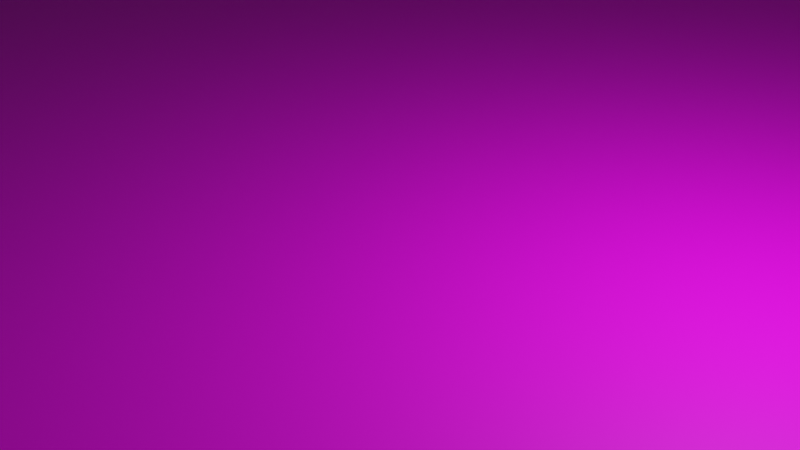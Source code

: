 # Source: origoVecerka.blend  (saved by Blender 3.6.13; exported with 4.5.12 LTS)
import bpy
from mathutils import Matrix  # noqa: F401  (used for matrix-valued properties, if any)

bpy.ops.wm.read_factory_settings(use_empty=True)
scene = bpy.context.scene
scene.name = 'Scene'

# ---- collections
col_collection = bpy.data.collections.new('Collection'); scene.collection.children.link(col_collection)

# ---- images (referenced by path relative to the original .blend; pixels are not part of the script)
import os
ASSET_DIR = os.environ.get("B2B_ASSET_DIR", "")  # directory of the original .blend (textures are referenced by path, not embedded)
HERE = os.path.dirname(os.path.abspath(__file__))  # packed textures are extracted next to this script under _unpacked/

def load_image(name, relpath, width, height, colorspace="sRGB"):
    """Load a texture the original file referenced (path relative to the .blend, or extracted next to this script)."""
    p = next((c for c in (os.path.join(HERE, relpath), os.path.join(ASSET_DIR, relpath)) if relpath and os.path.exists(c)), "")
    if p:
        img = bpy.data.images.load(p, check_existing=True)
        img.name = name
    else:  # same state as the original file: an image datablock whose file is absent (Cycles renders it pink)
        img = bpy.data.images.new(name, width, height)
        img.source = "FILE"
        img.filepath = "//" + (relpath or name)
    img.colorspace_settings.name = colorspace
    return img
img_floortile_jpg = load_image('floortile.jpg', 'Images/floortile.jpg', 1024, 1024, 'sRGB')

# ---- materials (node trees are filled in below, after node groups)
mat_material_001 = bpy.data.materials.new('Material.001')
mat_material_001.use_transparent_shadow = False

# ---- material node trees
mat_material_001.use_nodes = True; mat_material_001.node_tree.nodes.clear()
_N = mat_material_001.node_tree.nodes; _L = mat_material_001.node_tree.links
n0 = _N.new('ShaderNodeBsdfPrincipled'); n0.name = 'Principled BSDF'; n0.location = (10, 300)
n0.distribution = 'GGX'
n0.subsurface_method = 'RANDOM_WALK_SKIN'
n0.inputs[3].default_value = 1.45
n0.inputs[27].default_value = (0.0, 0.0, 0.0, 1.0)
n0.inputs[28].default_value = 1.0
n1 = _N.new('ShaderNodeOutputMaterial'); n1.name = 'Material Output'; n1.location = (300, 300)
n2 = _N.new('ShaderNodeTexImage'); n2.name = 'Image Texture'; n2.location = (-374, 144)
n2.image = img_floortile_jpg
n2.projection = 'BOX'
n2.interpolation = 'Smart'
_L.new(n0.outputs[0], n1.inputs[0])
_L.new(n2.outputs[0], n0.inputs[0])
n1.is_active_output = True

# ---- world
world_world = bpy.data.worlds.new('World'); scene.world = world_world
world_world.use_nodes = True; world_world.node_tree.nodes.clear()
_N = world_world.node_tree.nodes; _L = world_world.node_tree.links
n0 = _N.new('ShaderNodeOutputWorld'); n0.name = 'World Output'; n0.location = (300, 300)
n1 = _N.new('ShaderNodeBackground'); n1.name = 'Background'; n1.location = (10, 300)
n1.inputs[0].default_value = (0.05088, 0.05088, 0.05088, 1.0)
_L.new(n1.outputs[0], n0.inputs[0])
n0.is_active_output = True
world_world.color = (0.05088, 0.05088, 0.05088)
world_world.use_sun_shadow = False
world_world.sun_shadow_jitter_overblur = 0.0

# ---- cameras
cam_camera = bpy.data.cameras.new('Camera')
cam_camera.clip_end = 100.0
cam_camera.ortho_scale = 7.314

# ---- lights
light_light = bpy.data.lights.new('Light', 'POINT')
light_light.transmission_factor = 0.0
light_light.energy = 1000.0
light_light.shadow_soft_size = 0.1
light_light.shadow_maximum_resolution = 0.006
light_light.use_absolute_resolution = True

# ---- meshes
me_plane = bpy.data.meshes.new('Plane')
me_plane.from_pydata([(-1.0, -1.0, 0.0), (1.0, -1.0, 0.0), (-1.0, 1.0, 0.0), (1.0, 1.0, 0.0)], [], [(0, 1, 3, 2)])
_uv = me_plane.uv_layers.new(name='UVMap')
_uv.uv.foreach_set('vector', [0.0, 0.0, 1.0, 0.0, 1.0, 1.0, 0.0, 1.0])
me_plane.materials.append(mat_material_001)
me_plane.update()
me_plane_001 = bpy.data.meshes.new('Plane.001')
me_plane_001.from_pydata([(-1.0, -1.0, 0.0), (1.0, -1.0, 0.0), (-1.0, 1.0, 0.0), (1.0, 1.0, 0.0), (-1.0, 1.0, 10.12), (-1.0, -1.0, 10.12), (1.0, -1.0, 10.12), (1.0, 1.0, 10.12)], [], [(0, 2, 3, 1), (5, 6, 7, 4), (3, 2, 4, 7), (0, 1, 6, 5), (1, 3, 7, 6), (2, 0, 5, 4)])
_uv = me_plane_001.uv_layers.new(name='UVMap')
_uv.uv.foreach_set('vector', [0.0, 0.0, 0.0, 1.0, 1.0, 1.0, 1.0, 0.0, 0.0, 0.0, 1.0, 0.0, 1.0, 1.0, 0.0, 1.0, 1.0, 1.0, 0.0, 1.0, 0.0, 1.0, 1.0, 1.0, 0.0, 0.0, 1.0, 0.0, 1.0, 0.0, 0.0, 0.0, 1.0, 0.0, 1.0, 1.0, 1.0, 1.0, 1.0, 0.0, 0.0, 1.0, 0.0, 0.0, 0.0, 0.0, 0.0, 1.0])
me_plane_001.update()
me_plane_002 = bpy.data.meshes.new('Plane.002')
me_plane_002.from_pydata([(-1.0, -1.0, 0.0), (1.0, -1.0, 0.0), (-1.0, 1.0, 0.0), (1.0, 1.0, 0.0), (-1.0, 1.0, 9.186), (-1.0, -1.0, 9.186), (1.0, -1.0, 9.186), (1.0, 1.0, 9.186)], [], [(0, 2, 3, 1), (5, 6, 7, 4), (1, 3, 7, 6), (2, 0, 5, 4), (3, 2, 4, 7), (0, 1, 6, 5)])
_uv = me_plane_002.uv_layers.new(name='UVMap')
_uv.uv.foreach_set('vector', [0.0, 0.0, 0.0, 1.0, 1.0, 1.0, 1.0, 0.0, 0.0, 0.0, 1.0, 0.0, 1.0, 1.0, 0.0, 1.0, 1.0, 0.0, 1.0, 1.0, 1.0, 1.0, 1.0, 0.0, 0.0, 1.0, 0.0, 0.0, 0.0, 0.0, 0.0, 1.0, 1.0, 1.0, 0.0, 1.0, 0.0, 1.0, 1.0, 1.0, 0.0, 0.0, 1.0, 0.0, 1.0, 0.0, 0.0, 0.0])
me_plane_002.update()
me_plane_003 = bpy.data.meshes.new('Plane.003')
me_plane_003.from_pydata([(-1.0, -1.0, 0.0), (1.0, -1.0, 0.0), (-1.0, 1.0, 0.0), (1.0, 1.0, 0.0), (-1.0, 1.0, 12.47), (-1.0, -1.0, 12.47), (1.0, -1.0, 12.47), (1.0, 1.0, 12.47)], [], [(0, 2, 3, 1), (5, 6, 7, 4), (2, 0, 5, 4), (3, 2, 4, 7), (0, 1, 6, 5), (1, 3, 7, 6)])
_uv = me_plane_003.uv_layers.new(name='UVMap')
_uv.uv.foreach_set('vector', [0.0, 0.0, 0.0, 1.0, 1.0, 1.0, 1.0, 0.0, 0.0, 0.0, 1.0, 0.0, 1.0, 1.0, 0.0, 1.0, 0.0, 1.0, 0.0, 0.0, 0.0, 0.0, 0.0, 1.0, 1.0, 1.0, 0.0, 1.0, 0.0, 1.0, 1.0, 1.0, 0.0, 0.0, 1.0, 0.0, 1.0, 0.0, 0.0, 0.0, 1.0, 0.0, 1.0, 1.0, 1.0, 1.0, 1.0, 0.0])
me_plane_003.update()
me_plane_004 = bpy.data.meshes.new('Plane.004')
me_plane_004.from_pydata([(-1.511, -1.485, -5.664), (0.4893, -1.485, -5.664), (-1.511, 0.515, -5.664), (0.4893, 0.515, -5.664), (0.2873, 0.515, -5.664), (-0.1937, 0.5149, -5.664), (-0.1947, -0.4716, -5.664), (0.2838, -0.4875, -5.664), (-1.511, 0.515, 5.938), (-1.511, -1.485, 5.938), (0.4893, -1.485, 5.938), (0.4893, 0.515, 5.938), (-0.1937, 0.5149, 5.938), (0.2873, 0.515, 5.938), (-0.1947, -0.4716, 5.938), (0.2838, -0.4875, 5.938), (-0.1937, 0.5149, -5.664), (-0.1947, -0.4716, -5.664), (0.2838, -0.4875, -5.664), (0.2873, 0.515, -5.664), (-0.1937, 0.5149, 5.938), (-0.1947, -0.4716, 5.938), (0.2838, -0.4875, 5.938), (0.2873, 0.515, 5.938), (0.2838, -0.4875, -5.664), (0.2838, -0.4875, 5.938), (-0.1947, -0.4716, 5.938), (-0.1947, -0.4716, -5.664), (-0.1937, 0.5149, -5.664), (0.2873, 0.515, -5.664), (-0.1937, 0.5149, 5.938), (0.2873, 0.515, 5.938), (0.2838, -0.4875, -5.664), (0.2838, -0.4875, 5.938), (-0.1947, -0.4716, 5.938), (-0.1947, -0.4716, -5.664), (-0.1937, 0.5149, -5.664), (0.2873, 0.515, -5.664), (-0.1937, 0.5149, 5.938), (0.2873, 0.515, 5.938), (0.2838, -0.4875, -5.664), (0.2838, -0.4875, 5.938), (-0.1947, -0.4716, 5.938), (-0.1947, -0.4716, -5.664), (-0.1937, 0.5149, -5.664), (0.2873, 0.515, -5.664), (-0.1937, 0.5149, 5.938), (0.2873, 0.515, 5.938), (0.2838, -0.4875, -7.477), (0.2838, -0.4875, 7.751), (-0.1947, -0.4716, 7.751), (-0.1947, -0.4716, -7.477), (-0.1937, 0.5149, -7.477), (0.2873, 0.515, -7.477), (-0.1937, 0.5149, 7.751), (0.2873, 0.515, 7.751), (0.2447, -0.4318, -6.227), (0.2447, -0.4318, 6.5), (-0.1553, -0.4184, 6.5), (-0.1514, -0.4184, -6.203), (-0.1506, 0.5151, -6.184), (0.2476, 0.5152, -6.227), (-0.1544, 0.5151, 6.5), (0.2476, 0.5152, 6.5), (0.2447, -0.4323, -2.784), (-0.1553, -0.419, -2.856), (-0.1544, 0.5151, -2.82), (0.2476, 0.5152, -2.82), (-0.1544, 0.5151, 3.127), (0.2476, 0.5152, 3.127), (-0.1552, -0.419, 3.076), (-0.1575, -0.4372, -2.713), (-0.1581, 0.5151, -2.879), (0.2476, 0.5152, 3.11), (0.2447, -0.4318, -2.82), (-0.1552, -0.4321, -2.859), (-0.1544, 0.5151, -2.82), (0.2476, 0.5152, -2.82), (-0.1544, 0.5151, 3.127), (0.2476, 0.5152, 3.127), (0.2453, -0.4311, 3.077), (0.2471, -0.4372, -2.69), (0.246, 0.5151, 3.11), (0.2453, -0.4321, -2.859), (0.246, 0.5151, -2.82), (0.246, 0.5151, 3.127), (-0.1553, -0.4184, -2.432), (0.2447, -0.4318, -2.432), (-0.1544, 0.5151, -2.432), (-0.1552, -0.4321, -2.472), (-0.1553, -0.4184, 3.24), (-0.1544, 0.5151, 3.127), (0.246, 0.5151, 3.127)], [(70, 58), (63, 73), (70, 80), (71, 81), (75, 83), (76, 84), (73, 82), (65, 70), (58, 90)], [(0, 2, 16, 17, 18, 19, 3, 1), (9, 10, 11, 23, 22, 21, 20, 8), (2, 0, 9, 8), (6, 5, 28, 27), (4, 7, 24, 29), (16, 2, 8, 20), (0, 1, 10, 9), (14, 15, 25, 26), (3, 19, 23, 11), (1, 3, 11, 10), (5, 6, 17, 16), (6, 7, 18, 17), (7, 4, 19, 18), (14, 12, 20, 21), (15, 14, 21, 22), (13, 15, 22, 23), (4, 13, 23, 19), (12, 5, 16, 20), (24, 27, 35, 32), (30, 26, 34, 38), (25, 31, 39, 33), (5, 12, 30, 28), (15, 13, 31, 25), (12, 14, 26, 30), (7, 6, 27, 24), (13, 4, 29, 31), (33, 39, 47, 41), (36, 38, 46, 44), (35, 36, 44, 43), (31, 29, 37, 39), (26, 25, 33, 34), (29, 24, 32, 37), (27, 28, 36, 35), (28, 30, 38, 36), (45, 40, 48, 53), (42, 41, 49, 50), (47, 45, 53, 55), (38, 34, 42, 46), (32, 35, 43, 40), (39, 37, 45, 47), (34, 33, 41, 42), (37, 32, 40, 45), (55, 53, 61, 63), (48, 51, 59, 56), (54, 50, 58, 62), (43, 44, 52, 51), (44, 46, 54, 52), (41, 47, 55, 49), (46, 42, 50, 54), (40, 43, 51, 48), (61, 56, 57, 63), (59, 60, 62, 58), (56, 59, 58, 57), (50, 49, 57, 58), (53, 48, 56, 61), (51, 52, 60, 59), (52, 54, 62, 60), (49, 55, 63, 57), (61, 63, 69, 67), (61, 56, 64, 67), (59, 60, 66, 65), (60, 62, 68, 66), (59, 56, 64, 65), (60, 59, 71, 72), (67, 69, 79, 77), (65, 66, 76, 75), (66, 68, 78, 76), (65, 64, 74, 75), (67, 64, 74, 77), (64, 65, 86, 87), (75, 76, 88, 89), (65, 75, 89, 86), (85, 78, 91, 92)])
_uv = me_plane_004.uv_layers.new(name='UVMap')
_uv.uv.foreach_set('vector', [0.0, 0.0, 0.0, 1.0, 0.5995, 1.0, 0.599, 0.5068, 0.8973, 0.4987, 0.899, 1.0, 1.0, 1.0, 1.0, 0.0, 0.0, 0.0, 1.0, 0.0, 1.0, 1.0, 0.899, 1.0, 0.8973, 0.4987, 0.599, 0.5068, 0.5995, 1.0, 0.0, 1.0, 0.0, 1.0, 0.0, 0.0, 0.0, 0.0, 0.0, 1.0, 0.599, 0.5068, 0.5995, 1.0, 0.5995, 1.0, 0.599, 0.5068, 0.899, 1.0, 0.8973, 0.4987, 0.8973, 0.4987, 0.899, 1.0, 0.5995, 1.0, 0.0, 1.0, 0.0, 1.0, 0.5995, 1.0, 0.0, 0.0, 1.0, 0.0, 1.0, 0.0, 0.0, 0.0, 0.599, 0.5068, 0.8973, 0.4987, 0.8973, 0.4987, 0.599, 0.5068, 1.0, 1.0, 0.899, 1.0, 0.899, 1.0, 1.0, 1.0, 1.0, 0.0, 1.0, 1.0, 1.0, 1.0, 1.0, 0.0, 0.5995, 1.0, 0.599, 0.5068, 0.599, 0.5068, 0.5995, 1.0, 0.599, 0.5068, 0.8973, 0.4987, 0.8973, 0.4987, 0.599, 0.5068, 0.8973, 0.4987, 0.899, 1.0, 0.899, 1.0, 0.8973, 0.4987, 0.599, 0.5068, 0.5995, 1.0, 0.5995, 1.0, 0.599, 0.5068, 0.8973, 0.4987, 0.599, 0.5068, 0.599, 0.5068, 0.8973, 0.4987, 0.899, 1.0, 0.8973, 0.4987, 0.8973, 0.4987, 0.899, 1.0, 0.899, 1.0, 0.899, 1.0, 0.899, 1.0, 0.899, 1.0, 0.5995, 1.0, 0.5995, 1.0, 0.5995, 1.0, 0.5995, 1.0, 0.8973, 0.4987, 0.599, 0.5068, 0.599, 0.5068, 0.8973, 0.4987, 0.5995, 1.0, 0.599, 0.5068, 0.599, 0.5068, 0.5995, 1.0, 0.8973, 0.4987, 0.899, 1.0, 0.899, 1.0, 0.8973, 0.4987, 0.5995, 1.0, 0.5995, 1.0, 0.5995, 1.0, 0.5995, 1.0, 0.8973, 0.4987, 0.899, 1.0, 0.899, 1.0, 0.8973, 0.4987, 0.5995, 1.0, 0.599, 0.5068, 0.599, 0.5068, 0.5995, 1.0, 0.8973, 0.4987, 0.599, 0.5068, 0.599, 0.5068, 0.8973, 0.4987, 0.899, 1.0, 0.899, 1.0, 0.899, 1.0, 0.899, 1.0, 0.8973, 0.4987, 0.899, 1.0, 0.899, 1.0, 0.8973, 0.4987, 0.5995, 1.0, 0.5995, 1.0, 0.5995, 1.0, 0.5995, 1.0, 0.599, 0.5068, 0.5995, 1.0, 0.5995, 1.0, 0.599, 0.5068, 0.899, 1.0, 0.899, 1.0, 0.899, 1.0, 0.899, 1.0, 0.599, 0.5068, 0.8973, 0.4987, 0.8973, 0.4987, 0.599, 0.5068, 0.899, 1.0, 0.8973, 0.4987, 0.8973, 0.4987, 0.899, 1.0, 0.599, 0.5068, 0.5995, 1.0, 0.5995, 1.0, 0.599, 0.5068, 0.5995, 1.0, 0.5995, 1.0, 0.5995, 1.0, 0.5995, 1.0, 0.899, 1.0, 0.8973, 0.4987, 0.8973, 0.4987, 0.899, 1.0, 0.599, 0.5068, 0.8973, 0.4987, 0.8973, 0.4987, 0.599, 0.5068, 0.899, 1.0, 0.899, 1.0, 0.899, 1.0, 0.899, 1.0, 0.5995, 1.0, 0.599, 0.5068, 0.599, 0.5068, 0.5995, 1.0, 0.8973, 0.4987, 0.599, 0.5068, 0.599, 0.5068, 0.8973, 0.4987, 0.899, 1.0, 0.899, 1.0, 0.899, 1.0, 0.899, 1.0, 0.599, 0.5068, 0.8973, 0.4987, 0.8973, 0.4987, 0.599, 0.5068, 0.899, 1.0, 0.8973, 0.4987, 0.8973, 0.4987, 0.899, 1.0, 0.899, 1.0, 0.899, 1.0, 0.899, 1.0, 0.899, 1.0, 0.8973, 0.4987, 0.599, 0.5068, 0.599, 0.5068, 0.8973, 0.4987, 0.5995, 1.0, 0.599, 0.5068, 0.599, 0.5068, 0.5995, 1.0, 0.599, 0.5068, 0.5995, 1.0, 0.5995, 1.0, 0.599, 0.5068, 0.5995, 1.0, 0.5995, 1.0, 0.5995, 1.0, 0.5995, 1.0, 0.8973, 0.4987, 0.899, 1.0, 0.899, 1.0, 0.8973, 0.4987, 0.5995, 1.0, 0.599, 0.5068, 0.599, 0.5068, 0.5995, 1.0, 0.8973, 0.4987, 0.599, 0.5068, 0.599, 0.5068, 0.8973, 0.4987, 0.899, 1.0, 0.8973, 0.4987, 0.8973, 0.4987, 0.899, 1.0, 0.599, 0.5068, 0.5995, 1.0, 0.5995, 1.0, 0.599, 0.5068, 0.8973, 0.4987, 0.599, 0.5068, 0.599, 0.5068, 0.8973, 0.4987, 0.599, 0.5068, 0.8973, 0.4987, 0.8973, 0.4987, 0.599, 0.5068, 0.899, 1.0, 0.8973, 0.4987, 0.8973, 0.4987, 0.899, 1.0, 0.599, 0.5068, 0.5995, 1.0, 0.5995, 1.0, 0.599, 0.5068, 0.5995, 1.0, 0.5995, 1.0, 0.5995, 1.0, 0.5995, 1.0, 0.8973, 0.4987, 0.899, 1.0, 0.899, 1.0, 0.8973, 0.4987, 0.899, 1.0, 0.899, 1.0, 0.899, 1.0, 0.899, 1.0, 0.899, 1.0, 0.8973, 0.4987, 0.8973, 0.4987, 0.899, 1.0, 0.599, 0.5068, 0.5995, 1.0, 0.5995, 1.0, 0.599, 0.5068, 0.5995, 1.0, 0.5995, 1.0, 0.5995, 1.0, 0.5995, 1.0, 0.599, 0.5068, 0.8973, 0.4987, 0.8973, 0.4987, 0.599, 0.5068, 0.5995, 1.0, 0.599, 0.5068, 0.599, 0.5068, 0.5995, 1.0, 0.899, 1.0, 0.899, 1.0, 0.899, 1.0, 0.899, 1.0, 0.599, 0.5068, 0.5995, 1.0, 0.5995, 1.0, 0.599, 0.5068, 0.5995, 1.0, 0.5995, 1.0, 0.5995, 1.0, 0.5995, 1.0, 0.599, 0.5068, 0.8973, 0.4987, 0.8973, 0.4987, 0.599, 0.5068, 0.899, 1.0, 0.8973, 0.4987, 0.8973, 0.4987, 0.899, 1.0, 0.8973, 0.4987, 0.599, 0.5068, 0.599, 0.5068, 0.8973, 0.4987, 0.599, 0.5068, 0.5995, 1.0, 0.5995, 1.0, 0.599, 0.5068, 0.599, 0.5068, 0.599, 0.5068, 0.599, 0.5068, 0.599, 0.5068, 0.0, 0.0, 0.0, 0.0, 0.0, 0.0, 0.0, 0.0])
me_plane_004.update()
me_plane_005 = bpy.data.meshes.new('Plane.005')
me_plane_005.from_pydata([(0.2411, -0.4351, -2.611), (0.244, 0.5119, -2.611), (-0.1588, -0.4354, -2.651), (0.2411, -0.4351, -2.224), (0.244, 0.5119, -2.224), (-0.1588, -0.4354, -2.263), (-0.1581, 0.5118, -2.224), (-0.1581, 0.5118, -2.611)], [], [(1, 0, 3, 4), (0, 2, 5, 3), (4, 3, 5, 6), (2, 7, 6, 5), (7, 1, 4, 6)])
_uv = me_plane_005.uv_layers.new(name='UVMap')
_uv.uv.foreach_set('vector', [0.899, 1.0, 0.8973, 0.4987, 0.8973, 0.4987, 0.899, 1.0, 0.0, 0.0, 0.0, 0.0, 0.0, 0.0, 0.0, 0.0, 0.899, 1.0, 0.8973, 0.4987, 0.599, 0.5068, 0.5995, 1.0, 0.0, 0.0, 0.0, 0.0, 0.0, 0.0, 0.0, 0.0, 0.0, 0.0, 0.0, 0.0, 0.0, 0.0, 0.0, 0.0])
me_plane_005.update()
me_cube = bpy.data.meshes.new('Cube')
me_cube.from_pydata([(-3.849, -1.997, -17.11), (-3.849, 0.002605, -17.11), (-3.849, 0.002605, 30.23), (-1.849, -1.997, -17.11), (-1.849, 0.002605, -17.11), (-1.849, 0.002605, 30.23), (-3.849, -0.04789, 30.23), (-3.849, -1.997, 29.02), (-1.849, -1.997, 28.89), (-1.849, -0.054, 30.23)], [], [(0, 7, 6, 2, 1), (1, 2, 5, 4), (4, 5, 9, 8, 3), (3, 8, 7, 0), (1, 4, 3, 0), (5, 2, 6, 9), (7, 8, 9, 6)])
_uv = me_cube.uv_layers.new(name='UVMap')
_uv.uv.foreach_set('vector', [0.375, 0.0, 0.6186, 0.0, 0.625, 0.2437, 0.625, 0.25, 0.375, 0.25, 0.375, 0.25, 0.625, 0.25, 0.625, 0.5, 0.375, 0.5, 0.375, 0.5, 0.625, 0.5, 0.625, 0.5071, 0.618, 0.75, 0.375, 0.75, 0.375, 0.75, 0.618, 0.75, 0.6186, 1.0, 0.375, 1.0, 0.125, 0.5, 0.375, 0.5, 0.375, 0.75, 0.125, 0.75, 0.625, 0.5, 0.875, 0.5, 0.875, 0.5063, 0.625, 0.5071, 0.6186, 1.0, 0.618, 0.75, 0.625, 0.5071, 0.875, 0.5063])
me_cube.update()
me_plane_007 = bpy.data.meshes.new('Plane.007')
me_plane_007.from_pydata([(-1.0, -1.0, 0.0), (1.0, -1.0, 0.0), (-1.0, 1.0, 0.0), (1.0, 1.0, 0.0)], [], [(0, 1, 3, 2)])
_uv = me_plane_007.uv_layers.new(name='UVMap')
_uv.uv.foreach_set('vector', [0.0, 0.0, 1.0, 0.0, 1.0, 1.0, 0.0, 1.0])
me_plane_007.update()

# ---- objects
ob_light = bpy.data.objects.new('Light', light_light)
ob_camera = bpy.data.objects.new('Camera', cam_camera)
ob_plane = bpy.data.objects.new('Plane', me_plane)
ob_plane_001 = bpy.data.objects.new('Plane.001', me_plane_001)
ob_plane_002 = bpy.data.objects.new('Plane.002', me_plane_002)
ob_plane_003 = bpy.data.objects.new('Plane.003', me_plane_003)
ob_plane_004 = bpy.data.objects.new('Plane.004', me_plane_004)
ob_plane_005 = bpy.data.objects.new('Plane.005', me_plane_005)
ob_cube = bpy.data.objects.new('Cube', me_cube)
ob_plane_006 = bpy.data.objects.new('Plane.006', me_plane_007)

# ---- transforms, parenting, visibility, modifiers, constraints
ob_light.location = (4.076, 1.005, 5.904)
ob_light.rotation_euler = (0.6503, 0.05522, 1.866)
ob_light.lock_rotations_4d = False
ob_light.empty_display_type = 'ARROWS'
ob_light.color = (0.0, 0.0, 0.0, 0.0)
ob_light.lineart.crease_threshold = 0.0
ob_camera.location = (7.359, -6.926, 4.958)
ob_camera.rotation_euler = (1.109, 0.0, 0.8149)
ob_camera.lock_rotations_4d = False
ob_camera.empty_display_type = 'ARROWS'
ob_camera.color = (0.0, 0.0, 0.0, 0.0)
ob_camera.display_type = 'WIRE'
ob_camera.lineart.crease_threshold = 0.0
ob_plane.location = (0.0, 0.0, 0.0)
ob_plane.scale = (200.0, 100.0, 1.0)
ob_plane_001.location = (0.0, 100.0, 50.0)
ob_plane_001.rotation_euler = (1.571, 0.0, 0.0)
ob_plane_001.scale = (200.0, 50.0, 1.0)
ob_plane_002.location = (0.0, -100.0, 50.0)
ob_plane_002.rotation_euler = (-1.571, 0.0, 0.0)
ob_plane_002.scale = (200.0, 50.0, 1.0)
ob_plane_003.location = (-200.0, 0.0, 50.0)
ob_plane_003.rotation_euler = (1.571, 0.0, 1.571)
ob_plane_003.scale = (100.0, 50.0, 1.0)
ob_plane_004.location = (194.3, 51.07, 25.75)
ob_plane_004.rotation_euler = (-1.571, 0.0, 1.571)
ob_plane_004.scale = (100.0, 50.0, 1.0)
ob_plane_005.location = (194.5, 51.43, 25.59)
ob_plane_005.rotation_euler = (-1.571, 0.0, 1.571)
ob_plane_005.scale = (100.0, 50.0, 1.0)
ob_cube.location = (187.3, 75.69, 17.19)
ob_cube.rotation_euler = (0.0, -0.0, 0.001935)
ob_cube.scale = (1.0, 19.91, 1.0)
ob_plane_006.location = (200.1, 94.86, 54.58)

# ---- collection membership
col_collection.objects.link(ob_light)
col_collection.objects.link(ob_camera)
col_collection.objects.link(ob_plane)
col_collection.objects.link(ob_plane_001)
col_collection.objects.link(ob_plane_002)
col_collection.objects.link(ob_plane_003)
col_collection.objects.link(ob_plane_004)
col_collection.objects.link(ob_plane_005)
col_collection.objects.link(ob_cube)
col_collection.objects.link(ob_plane_006)

# ---- scene / render settings (as saved in the file)
scene.camera = ob_camera
scene.frame_start = 1; scene.frame_end = 250; scene.frame_set(114)
scene.render.engine = 'BLENDER_EEVEE_NEXT'
scene.cycles.sampling_pattern = 'TABULATED_SOBOL'
scene.view_settings.view_transform = 'Standard'
bpy.context.view_layer.update()

